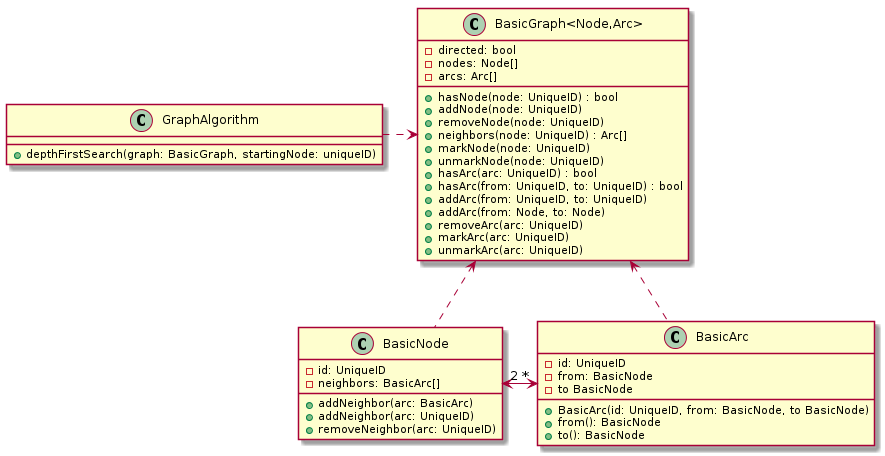

The diagram above was rendered by PlantUML. Its source (embedded in the PNG):
@startuml

class BasicNode {
-id: UniqueID
-neighbors: BasicArc[]
+addNeighbor(arc: BasicArc)
+addNeighbor(arc: UniqueID)
+removeNeighbor(arc: UniqueID)
}

class BasicArc {
-id: UniqueID
-from: BasicNode
-to BasicNode
+BasicArc(id: UniqueID, from: BasicNode, to BasicNode)
+from(): BasicNode
+to(): BasicNode
}

BasicNode "2" <-> "*" BasicArc

class "BasicGraph<Node,Arc>" as BasicGraph
class BasicGraph {
-directed: bool
-nodes: Node[]
-arcs: Arc[]
+hasNode(node: UniqueID) : bool
+addNode(node: UniqueID)
+removeNode(node: UniqueID)
+neighbors(node: UniqueID) : Arc[]
+markNode(node: UniqueID)
+unmarkNode(node: UniqueID)
+hasArc(arc: UniqueID) : bool
+hasArc(from: UniqueID, to: UniqueID) : bool
+addArc(from: UniqueID, to: UniqueID)
+addArc(from: Node, to: Node)
+removeArc(arc: UniqueID)
+markArc(arc: UniqueID)
+unmarkArc(arc: UniqueID)
}

BasicGraph <.. BasicArc
BasicGraph <.. BasicNode

class GraphAlgorithm {
+depthFirstSearch(graph: BasicGraph, startingNode: uniqueID)
}

GraphAlgorithm .> BasicGraph

@enduml